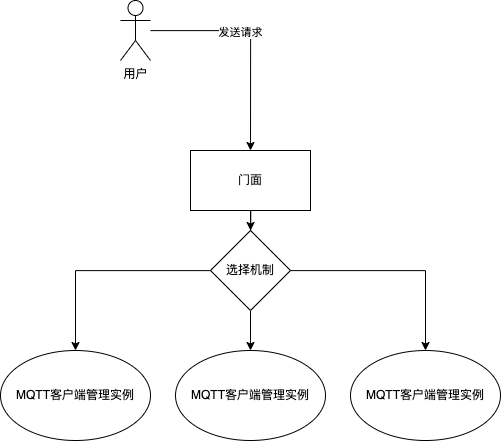

The diagram above was exported from draw.io. Its source (the exported page's mxGraphModel, read from the mxfile embedded in the PNG):
<mxGraphModel dx="1653" dy="2089" grid="1" gridSize="10" guides="1" tooltips="1" connect="1" arrows="1" fold="1" page="1" pageScale="1" pageWidth="827" pageHeight="1169" math="0" shadow="0">
  <root>
    <mxCell id="0" />
    <mxCell id="1" parent="0" />
    <mxCell id="-ihTyQW-YDlZ-eZSJGpP-1" value="MQTT客户端管理实例" style="ellipse;whiteSpace=wrap;html=1;" vertex="1" parent="1">
      <mxGeometry x="100" y="400" width="150" height="90" as="geometry" />
    </mxCell>
    <mxCell id="-ihTyQW-YDlZ-eZSJGpP-15" style="edgeStyle=orthogonalEdgeStyle;rounded=0;orthogonalLoop=1;jettySize=auto;html=1;entryX=0.5;entryY=0;entryDx=0;entryDy=0;" edge="1" parent="1" source="-ihTyQW-YDlZ-eZSJGpP-2" target="-ihTyQW-YDlZ-eZSJGpP-11">
      <mxGeometry relative="1" as="geometry" />
    </mxCell>
    <mxCell id="-ihTyQW-YDlZ-eZSJGpP-2" value="门面" style="rounded=0;whiteSpace=wrap;html=1;" vertex="1" parent="1">
      <mxGeometry x="290" y="200" width="120" height="60" as="geometry" />
    </mxCell>
    <mxCell id="-ihTyQW-YDlZ-eZSJGpP-3" value="MQTT客户端管理实例" style="ellipse;whiteSpace=wrap;html=1;" vertex="1" parent="1">
      <mxGeometry x="275" y="400" width="150" height="90" as="geometry" />
    </mxCell>
    <mxCell id="-ihTyQW-YDlZ-eZSJGpP-4" value="MQTT客户端管理实例" style="ellipse;whiteSpace=wrap;html=1;" vertex="1" parent="1">
      <mxGeometry x="450" y="400" width="150" height="90" as="geometry" />
    </mxCell>
    <mxCell id="-ihTyQW-YDlZ-eZSJGpP-8" style="edgeStyle=orthogonalEdgeStyle;rounded=0;orthogonalLoop=1;jettySize=auto;html=1;entryX=0.5;entryY=0;entryDx=0;entryDy=0;" edge="1" parent="1" source="-ihTyQW-YDlZ-eZSJGpP-5" target="-ihTyQW-YDlZ-eZSJGpP-2">
      <mxGeometry relative="1" as="geometry" />
    </mxCell>
    <mxCell id="-ihTyQW-YDlZ-eZSJGpP-9" value="发送请求" style="edgeLabel;html=1;align=center;verticalAlign=middle;resizable=0;points=[];" vertex="1" connectable="0" parent="-ihTyQW-YDlZ-eZSJGpP-8">
      <mxGeometry x="-0.2" y="-1" relative="1" as="geometry">
        <mxPoint as="offset" />
      </mxGeometry>
    </mxCell>
    <mxCell id="-ihTyQW-YDlZ-eZSJGpP-5" value="用户" style="shape=umlActor;verticalLabelPosition=bottom;verticalAlign=top;html=1;outlineConnect=0;" vertex="1" parent="1">
      <mxGeometry x="220" y="50" width="30" height="60" as="geometry" />
    </mxCell>
    <mxCell id="-ihTyQW-YDlZ-eZSJGpP-12" style="edgeStyle=orthogonalEdgeStyle;rounded=0;orthogonalLoop=1;jettySize=auto;html=1;" edge="1" parent="1" source="-ihTyQW-YDlZ-eZSJGpP-11" target="-ihTyQW-YDlZ-eZSJGpP-1">
      <mxGeometry relative="1" as="geometry" />
    </mxCell>
    <mxCell id="-ihTyQW-YDlZ-eZSJGpP-13" value="" style="edgeStyle=orthogonalEdgeStyle;rounded=0;orthogonalLoop=1;jettySize=auto;html=1;" edge="1" parent="1" source="-ihTyQW-YDlZ-eZSJGpP-11" target="-ihTyQW-YDlZ-eZSJGpP-3">
      <mxGeometry relative="1" as="geometry" />
    </mxCell>
    <mxCell id="-ihTyQW-YDlZ-eZSJGpP-14" style="edgeStyle=orthogonalEdgeStyle;rounded=0;orthogonalLoop=1;jettySize=auto;html=1;" edge="1" parent="1" source="-ihTyQW-YDlZ-eZSJGpP-11" target="-ihTyQW-YDlZ-eZSJGpP-4">
      <mxGeometry relative="1" as="geometry" />
    </mxCell>
    <mxCell id="-ihTyQW-YDlZ-eZSJGpP-11" value="选择机制" style="rhombus;whiteSpace=wrap;html=1;" vertex="1" parent="1">
      <mxGeometry x="310" y="280" width="80" height="80" as="geometry" />
    </mxCell>
  </root>
</mxGraphModel>